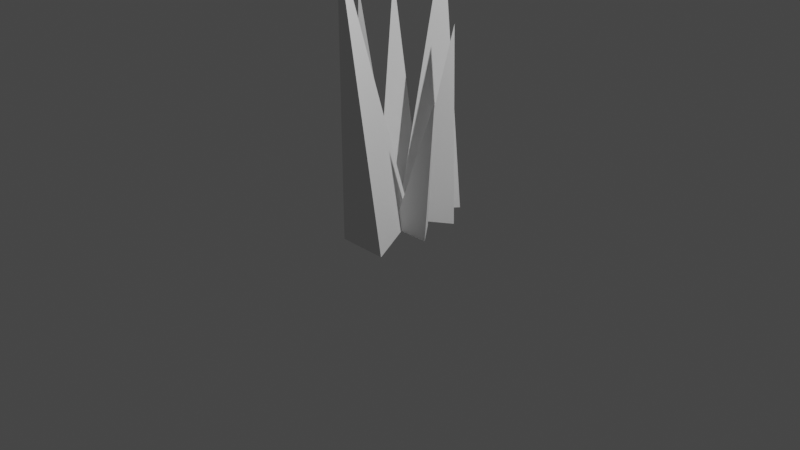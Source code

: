 # Source: Gras.blend  (saved by Blender 2.81.16; exported with 4.5.12 LTS)
import bpy
from mathutils import Matrix  # noqa: F401  (used for matrix-valued properties, if any)

bpy.ops.wm.read_factory_settings(use_empty=True)
scene = bpy.context.scene
scene.name = 'Scene'

# ---- collections
col_collection = bpy.data.collections.new('Collection'); scene.collection.children.link(col_collection)

# ---- world
world_world = bpy.data.worlds.new('World'); scene.world = world_world
world_world.use_nodes = True; world_world.node_tree.nodes.clear()
_N = world_world.node_tree.nodes; _L = world_world.node_tree.links
n0 = _N.new('ShaderNodeOutputWorld'); n0.name = 'World Output'; n0.location = (300, 300)
n1 = _N.new('ShaderNodeBackground'); n1.name = 'Background'; n1.location = (10, 300)
n1.inputs[0].default_value = (0.05088, 0.05088, 0.05088, 1.0)
_L.new(n1.outputs[0], n0.inputs[0])
n0.is_active_output = True
world_world.color = (0.05088, 0.05088, 0.05088)
world_world.use_sun_shadow = False
world_world.sun_shadow_jitter_overblur = 0.0

# ---- cameras
cam_camera = bpy.data.cameras.new('Camera')
cam_camera.clip_end = 100.0
cam_camera.ortho_scale = 7.314

# ---- lights
light_light = bpy.data.lights.new('Light', 'POINT')
light_light.transmission_factor = 0.0
light_light.energy = 1000.0
light_light.shadow_soft_size = 0.1
light_light.shadow_maximum_resolution = 0.006
light_light.use_absolute_resolution = True

# ---- meshes
me_cone = bpy.data.meshes.new('Cone')
me_cone.from_pydata([(0.0, 1.0, -1.0), (0.866, -0.5, -1.0), (-0.866, -0.5, -1.0), (0.0, 0.0, 1.0), (-1.888, 1.199, -1.064), (-0.2501, 0.758, -1.006), (-1.172, 0.08093, -0.9972), (-1.959, 1.49, 0.4908), (0.02098, 0.4437, -0.9856), (0.562, 1.139, -1.029), (1.093, 0.6636, -1.04), (1.618, 1.053, -0.04954), (-0.8456, 1.175, -1.018), (-1.319, 2.56, -1.128), (0.2361, 2.408, -1.098), (-1.159, 3.62, 0.6792), (-1.344, 0.8199, -1.012), (-2.368, 1.799, -1.097), (-1.072, 2.028, -1.087), (-2.302, 2.725, 0.4332), (-0.6151, 0.01811, -0.9545), (-1.426, 0.5888, -0.9587), (-0.6315, 0.8241, -0.9539), (-1.03, 0.4668, 0.04001), (-0.139, 0.9861, -1.016), (-0.1015, 1.997, -1.106), (0.9365, 1.701, -1.072), (0.03152, 2.892, 0.184)], [], [(0, 3, 1), (1, 3, 2), (2, 3, 0), (0, 1, 2), (4, 7, 5), (5, 7, 6), (6, 7, 4), (4, 5, 6), (8, 11, 9), (9, 11, 10), (10, 11, 8), (8, 9, 10), (12, 15, 13), (13, 15, 14), (14, 15, 12), (12, 13, 14), (16, 19, 17), (17, 19, 18), (18, 19, 16), (16, 17, 18), (20, 23, 21), (21, 23, 22), (22, 23, 20), (20, 21, 22), (24, 27, 25), (25, 27, 26), (26, 27, 24), (24, 25, 26)])
_uv = me_cone.uv_layers.new(name='UVMap')
_uv.uv.foreach_set('vector', [0.25, 0.49, 0.25, 0.25, 0.4578, 0.13, 0.4578, 0.13, 0.25, 0.25, 0.04215, 0.13, 0.04215, 0.13, 0.25, 0.25, 0.25, 0.49, 0.75, 0.49, 0.9578, 0.13, 0.5422, 0.13, 0.25, 0.49, 0.25, 0.25, 0.4578, 0.13, 0.4578, 0.13, 0.25, 0.25, 0.04215, 0.13, 0.04215, 0.13, 0.25, 0.25, 0.25, 0.49, 0.75, 0.49, 0.9578, 0.13, 0.5422, 0.13, 0.25, 0.49, 0.25, 0.25, 0.4578, 0.13, 0.4578, 0.13, 0.25, 0.25, 0.04215, 0.13, 0.04215, 0.13, 0.25, 0.25, 0.25, 0.49, 0.75, 0.49, 0.9578, 0.13, 0.5422, 0.13, 0.25, 0.49, 0.25, 0.25, 0.4578, 0.13, 0.4578, 0.13, 0.25, 0.25, 0.04215, 0.13, 0.04215, 0.13, 0.25, 0.25, 0.25, 0.49, 0.75, 0.49, 0.9578, 0.13, 0.5422, 0.13, 0.25, 0.49, 0.25, 0.25, 0.4578, 0.13, 0.4578, 0.13, 0.25, 0.25, 0.04215, 0.13, 0.04215, 0.13, 0.25, 0.25, 0.25, 0.49, 0.75, 0.49, 0.9578, 0.13, 0.5422, 0.13, 0.25, 0.49, 0.25, 0.25, 0.4578, 0.13, 0.4578, 0.13, 0.25, 0.25, 0.04215, 0.13, 0.04215, 0.13, 0.25, 0.25, 0.25, 0.49, 0.75, 0.49, 0.9578, 0.13, 0.5422, 0.13, 0.25, 0.49, 0.25, 0.25, 0.4578, 0.13, 0.4578, 0.13, 0.25, 0.25, 0.04215, 0.13, 0.04215, 0.13, 0.25, 0.25, 0.25, 0.49, 0.75, 0.49, 0.9578, 0.13, 0.5422, 0.13])
me_cone.use_remesh_fix_poles = True
me_cone.use_remesh_preserve_attributes = False
me_cone.use_mirror_vertex_groups = False
me_cone.update()

# ---- objects
ob_light = bpy.data.objects.new('Light', light_light)
ob_camera = bpy.data.objects.new('Camera', cam_camera)
ob_cone = bpy.data.objects.new('Cone', me_cone)

# ---- transforms, parenting, visibility, modifiers, constraints
ob_light.location = (4.076, 1.005, 5.904)
ob_light.rotation_euler = (0.6503, 0.05522, 1.866)
ob_light.lock_rotations_4d = False
ob_light.empty_display_type = 'ARROWS'
ob_light.color = (0.0, 0.0, 0.0, 0.0)
ob_light.lineart.crease_threshold = 0.0
ob_camera.location = (7.359, -6.926, 4.958)
ob_camera.rotation_euler = (1.109, 0.0, 0.8149)
ob_camera.lock_rotations_4d = False
ob_camera.empty_display_type = 'ARROWS'
ob_camera.color = (0.0, 0.0, 0.0, 0.0)
ob_camera.display_type = 'WIRE'
ob_camera.lineart.crease_threshold = 0.0
ob_cone.location = (-0.05119, -0.4617, 1.383)
ob_cone.rotation_euler = (0.1482, -0.0, 0.0)
ob_cone.scale = (0.317, 0.4517, 1.557)
ob_cone.lineart.crease_threshold = 0.0

# ---- collection membership
col_collection.objects.link(ob_light)
col_collection.objects.link(ob_camera)
col_collection.objects.link(ob_cone)

# ---- scene / render settings (as saved in the file)
scene.camera = ob_camera
scene.frame_start = 1; scene.frame_end = 250; scene.frame_set(1)
scene.render.engine = 'BLENDER_EEVEE_NEXT'
scene.cycles.use_denoising = False
scene.cycles.samples = 128
scene.cycles.sampling_pattern = 'TABULATED_SOBOL'
scene.cycles.use_adaptive_sampling = False
scene.cycles.use_light_tree = False
scene.view_settings.view_transform = 'Filmic'
bpy.context.view_layer.update()
